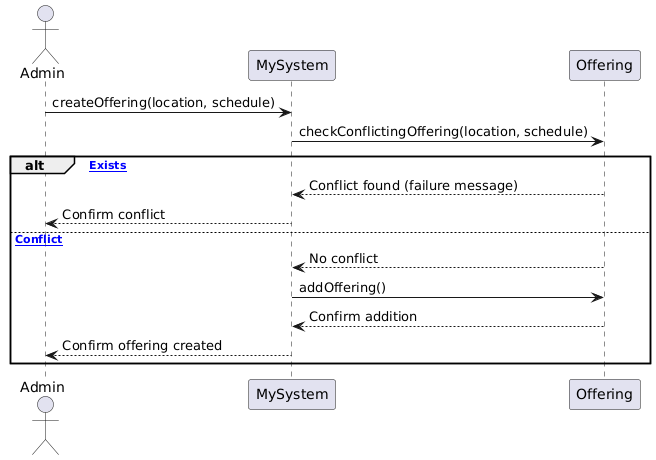

The diagram above was rendered by PlantUML. Its source (embedded in the PNG):
@startuml
actor Admin
participant MySystem
participant Offering

Admin -> MySystem : createOffering(location, schedule)
MySystem -> Offering : checkConflictingOffering(location, schedule)
alt [Conflict Exists]
    Offering --> MySystem : Conflict found (failure message)
    MySystem --> Admin : Confirm conflict
else [No Conflict]
    Offering --> MySystem : No conflict
    MySystem -> Offering : addOffering()
    Offering --> MySystem : Confirm addition
    MySystem --> Admin : Confirm offering created
end
@enduml